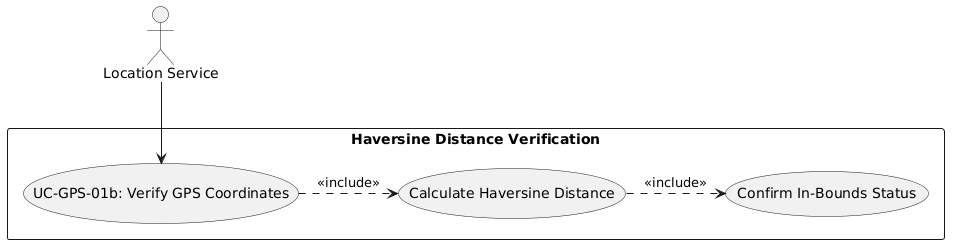

The diagram above was rendered by PlantUML. Its source (embedded in the PNG):
@startuml
skinparam actorStyle stickman
actor "Location Service" as GPS

rectangle "Haversine Distance Verification" {
  usecase "UC-GPS-01b: Verify GPS Coordinates" as UC
  usecase "Calculate Haversine Distance" as UC_Calc
  usecase "Confirm In-Bounds Status" as UC_Conf
}

GPS --> UC
UC .> UC_Calc : <<include>>
UC_Calc .> UC_Conf : <<include>>
@enduml